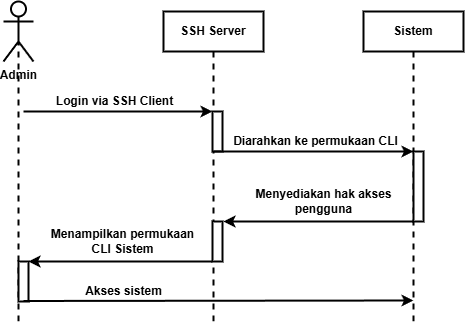

The diagram above was exported from draw.io. Its source (the exported page's mxGraphModel, read from the mxfile embedded in the PNG):
<mxGraphModel dx="943" dy="497" grid="1" gridSize="10" guides="1" tooltips="1" connect="1" arrows="1" fold="1" page="1" pageScale="1" pageWidth="850" pageHeight="1100" math="0" shadow="0">
  <root>
    <mxCell id="VD6UNNhiN2hiAu1wJFeT-0" />
    <mxCell id="VD6UNNhiN2hiAu1wJFeT-1" parent="VD6UNNhiN2hiAu1wJFeT-0" />
    <mxCell id="VD6UNNhiN2hiAu1wJFeT-2" value="Admin" style="shape=umlActor;verticalLabelPosition=bottom;verticalAlign=top;html=1;strokeWidth=2;fontStyle=1" parent="VD6UNNhiN2hiAu1wJFeT-1" vertex="1">
      <mxGeometry x="100" y="30" width="30" height="60" as="geometry" />
    </mxCell>
    <mxCell id="VD6UNNhiN2hiAu1wJFeT-3" value="SSH Server" style="rounded=0;whiteSpace=wrap;html=1;strokeWidth=2;fontStyle=1" parent="VD6UNNhiN2hiAu1wJFeT-1" vertex="1">
      <mxGeometry x="260" y="40" width="100" height="40" as="geometry" />
    </mxCell>
    <mxCell id="VD6UNNhiN2hiAu1wJFeT-4" value="" style="endArrow=none;dashed=1;html=1;strokeWidth=2;entryX=0.5;entryY=0.5;entryDx=0;entryDy=0;entryPerimeter=0;" parent="VD6UNNhiN2hiAu1wJFeT-1" target="VD6UNNhiN2hiAu1wJFeT-2" edge="1">
      <mxGeometry width="50" height="50" relative="1" as="geometry">
        <mxPoint x="115" y="350" as="sourcePoint" />
        <mxPoint x="350" y="210" as="targetPoint" />
      </mxGeometry>
    </mxCell>
    <mxCell id="VD6UNNhiN2hiAu1wJFeT-5" value="" style="endArrow=none;dashed=1;html=1;strokeWidth=2;entryX=0.5;entryY=1;entryDx=0;entryDy=0;" parent="VD6UNNhiN2hiAu1wJFeT-1" target="VD6UNNhiN2hiAu1wJFeT-3" edge="1">
      <mxGeometry width="50" height="50" relative="1" as="geometry">
        <mxPoint x="310" y="350" as="sourcePoint" />
        <mxPoint x="309.5" y="100" as="targetPoint" />
      </mxGeometry>
    </mxCell>
    <mxCell id="VD6UNNhiN2hiAu1wJFeT-6" value="" style="endArrow=classic;html=1;strokeWidth=2;entryX=0;entryY=0;entryDx=0;entryDy=0;" parent="VD6UNNhiN2hiAu1wJFeT-1" target="VD6UNNhiN2hiAu1wJFeT-8" edge="1">
      <mxGeometry width="50" height="50" relative="1" as="geometry">
        <mxPoint x="120" y="140" as="sourcePoint" />
        <mxPoint x="360" y="140" as="targetPoint" />
      </mxGeometry>
    </mxCell>
    <mxCell id="VD6UNNhiN2hiAu1wJFeT-7" value="Login via SSH Client" style="edgeLabel;html=1;align=center;verticalAlign=middle;resizable=0;points=[];fontStyle=1;fontSize=12;" parent="VD6UNNhiN2hiAu1wJFeT-6" vertex="1" connectable="0">
      <mxGeometry x="-0.0452" y="3" relative="1" as="geometry">
        <mxPoint y="-7" as="offset" />
      </mxGeometry>
    </mxCell>
    <mxCell id="VD6UNNhiN2hiAu1wJFeT-8" value="" style="rounded=0;whiteSpace=wrap;html=1;strokeWidth=2;" parent="VD6UNNhiN2hiAu1wJFeT-1" vertex="1">
      <mxGeometry x="309" y="140" width="10" height="40" as="geometry" />
    </mxCell>
    <mxCell id="VD6UNNhiN2hiAu1wJFeT-9" value="Sistem" style="rounded=0;whiteSpace=wrap;html=1;strokeWidth=2;fontStyle=1" parent="VD6UNNhiN2hiAu1wJFeT-1" vertex="1">
      <mxGeometry x="460" y="40" width="100" height="40" as="geometry" />
    </mxCell>
    <mxCell id="VD6UNNhiN2hiAu1wJFeT-10" value="" style="endArrow=none;dashed=1;html=1;strokeWidth=2;entryX=0.5;entryY=1;entryDx=0;entryDy=0;" parent="VD6UNNhiN2hiAu1wJFeT-1" target="VD6UNNhiN2hiAu1wJFeT-9" edge="1">
      <mxGeometry width="50" height="50" relative="1" as="geometry">
        <mxPoint x="510" y="350" as="sourcePoint" />
        <mxPoint x="500" y="100" as="targetPoint" />
      </mxGeometry>
    </mxCell>
    <mxCell id="VD6UNNhiN2hiAu1wJFeT-11" value="" style="endArrow=classic;html=1;strokeWidth=2;exitX=0;exitY=1;exitDx=0;exitDy=0;" parent="VD6UNNhiN2hiAu1wJFeT-1" source="VD6UNNhiN2hiAu1wJFeT-8" edge="1">
      <mxGeometry width="50" height="50" relative="1" as="geometry">
        <mxPoint x="319" y="260" as="sourcePoint" />
        <mxPoint x="510" y="180" as="targetPoint" />
      </mxGeometry>
    </mxCell>
    <mxCell id="VD6UNNhiN2hiAu1wJFeT-12" value="Diarahkan ke permukaan CLI" style="edgeLabel;html=1;align=center;verticalAlign=middle;resizable=0;points=[];fontStyle=1;fontSize=12;" parent="VD6UNNhiN2hiAu1wJFeT-11" vertex="1" connectable="0">
      <mxGeometry x="-0.0452" y="3" relative="1" as="geometry">
        <mxPoint x="7" y="-7" as="offset" />
      </mxGeometry>
    </mxCell>
    <mxCell id="VD6UNNhiN2hiAu1wJFeT-22" value="" style="rounded=0;whiteSpace=wrap;html=1;strokeWidth=2;fontStyle=1" parent="VD6UNNhiN2hiAu1wJFeT-1" vertex="1">
      <mxGeometry x="510" y="180" width="10" height="70" as="geometry" />
    </mxCell>
    <mxCell id="6xFLq1LQyWQPrEcUxyvT-0" value="" style="endArrow=classic;html=1;strokeWidth=2;exitX=0;exitY=1;exitDx=0;exitDy=0;" parent="VD6UNNhiN2hiAu1wJFeT-1" source="VD6UNNhiN2hiAu1wJFeT-22" edge="1">
      <mxGeometry width="50" height="50" relative="1" as="geometry">
        <mxPoint x="209.5" y="230" as="sourcePoint" />
        <mxPoint x="320" y="250" as="targetPoint" />
      </mxGeometry>
    </mxCell>
    <mxCell id="6xFLq1LQyWQPrEcUxyvT-1" value="Menyediakan hak akses&lt;div&gt;pengguna&lt;/div&gt;" style="edgeLabel;html=1;align=center;verticalAlign=middle;resizable=0;points=[];fontStyle=1;fontSize=12;" parent="6xFLq1LQyWQPrEcUxyvT-0" vertex="1" connectable="0">
      <mxGeometry x="-0.0452" y="3" relative="1" as="geometry">
        <mxPoint x="1" y="-23" as="offset" />
      </mxGeometry>
    </mxCell>
    <mxCell id="Xg2cDulEKXNvtEjSApJH-1" value="" style="rounded=0;whiteSpace=wrap;html=1;strokeWidth=2;" vertex="1" parent="VD6UNNhiN2hiAu1wJFeT-1">
      <mxGeometry x="309" y="250" width="10" height="40" as="geometry" />
    </mxCell>
    <mxCell id="MdtHxesX6ACH7tDOMTqh-0" value="" style="endArrow=classic;html=1;strokeWidth=2;exitX=0;exitY=1;exitDx=0;exitDy=0;entryX=1;entryY=0;entryDx=0;entryDy=0;" edge="1" parent="VD6UNNhiN2hiAu1wJFeT-1" source="Xg2cDulEKXNvtEjSApJH-1" target="MdtHxesX6ACH7tDOMTqh-2">
      <mxGeometry width="50" height="50" relative="1" as="geometry">
        <mxPoint x="300" y="380" as="sourcePoint" />
        <mxPoint x="140" y="380" as="targetPoint" />
      </mxGeometry>
    </mxCell>
    <mxCell id="MdtHxesX6ACH7tDOMTqh-1" value="Menampilkan permukaan&lt;div&gt;CLI Sistem&lt;/div&gt;" style="edgeLabel;html=1;align=center;verticalAlign=middle;resizable=0;points=[];fontStyle=1;fontSize=12;" vertex="1" connectable="0" parent="MdtHxesX6ACH7tDOMTqh-0">
      <mxGeometry x="-0.0452" y="3" relative="1" as="geometry">
        <mxPoint x="-3" y="-23" as="offset" />
      </mxGeometry>
    </mxCell>
    <mxCell id="MdtHxesX6ACH7tDOMTqh-2" value="" style="rounded=0;whiteSpace=wrap;html=1;strokeWidth=2;" vertex="1" parent="VD6UNNhiN2hiAu1wJFeT-1">
      <mxGeometry x="115" y="290" width="10" height="40" as="geometry" />
    </mxCell>
    <mxCell id="MdtHxesX6ACH7tDOMTqh-4" value="" style="endArrow=classic;html=1;strokeWidth=2;" edge="1" parent="VD6UNNhiN2hiAu1wJFeT-1">
      <mxGeometry width="50" height="50" relative="1" as="geometry">
        <mxPoint x="120" y="329.49" as="sourcePoint" />
        <mxPoint x="510" y="329" as="targetPoint" />
      </mxGeometry>
    </mxCell>
    <mxCell id="MdtHxesX6ACH7tDOMTqh-5" value="Akses sistem" style="edgeLabel;html=1;align=center;verticalAlign=middle;resizable=0;points=[];fontStyle=1;fontSize=12;" vertex="1" connectable="0" parent="MdtHxesX6ACH7tDOMTqh-4">
      <mxGeometry x="-0.0452" y="3" relative="1" as="geometry">
        <mxPoint x="-86" y="-7" as="offset" />
      </mxGeometry>
    </mxCell>
  </root>
</mxGraphModel>